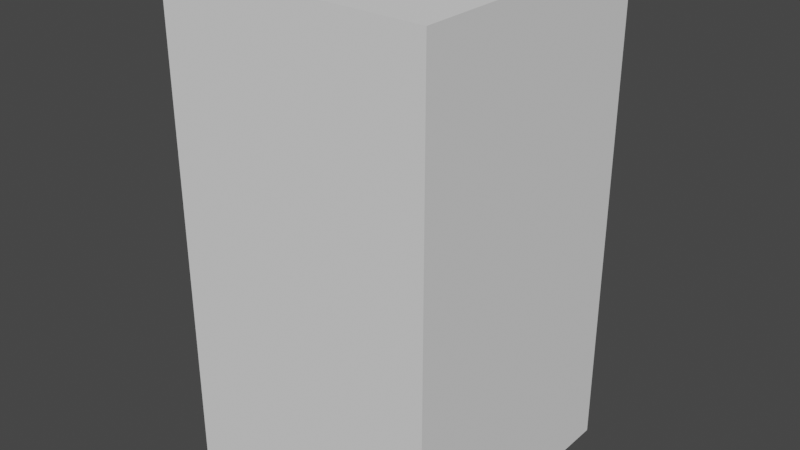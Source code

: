 # Source: Player.blend  (saved by Blender 3.5.10; exported with 4.5.12 LTS)
import bpy
from mathutils import Matrix  # noqa: F401  (used for matrix-valued properties, if any)

bpy.ops.wm.read_factory_settings(use_empty=True)
scene = bpy.context.scene
scene.name = 'Scene'

# ---- collections
col_collection = bpy.data.collections.new('Collection'); scene.collection.children.link(col_collection)

# ---- world
world_world = bpy.data.worlds.new('World'); scene.world = world_world
world_world.use_nodes = True; world_world.node_tree.nodes.clear()
_N = world_world.node_tree.nodes; _L = world_world.node_tree.links
n0 = _N.new('ShaderNodeOutputWorld'); n0.name = 'World Output'; n0.location = (300, 300)
n1 = _N.new('ShaderNodeBackground'); n1.name = 'Background'; n1.location = (10, 300)
n1.inputs[0].default_value = (0.05088, 0.05088, 0.05088, 1.0)
_L.new(n1.outputs[0], n0.inputs[0])
n0.is_active_output = True
world_world.color = (0.05088, 0.05088, 0.05088)
world_world.use_sun_shadow = False
world_world.sun_shadow_jitter_overblur = 0.0

# ---- meshes
me_cube_001 = bpy.data.meshes.new('Cube.001')
me_cube_001.from_pydata([(-1.0, -1.0, -1.0), (-1.0, -1.0, 1.0), (-1.0, 1.0, -1.0), (-1.0, 1.0, 1.0), (1.0, -1.0, -1.0), (1.0, -1.0, 1.0), (1.0, 1.0, -1.0), (1.0, 1.0, 1.0)], [], [(0, 1, 3, 2), (2, 3, 7, 6), (6, 7, 5, 4), (4, 5, 1, 0), (2, 6, 4, 0), (7, 3, 1, 5)])
_uv = me_cube_001.uv_layers.new(name='UVMap')
_uv.uv.foreach_set('vector', [0.375, 0.0, 0.625, 0.0, 0.625, 0.25, 0.375, 0.25, 0.375, 0.25, 0.625, 0.25, 0.625, 0.5, 0.375, 0.5, 0.375, 0.5, 0.625, 0.5, 0.625, 0.75, 0.375, 0.75, 0.375, 0.75, 0.625, 0.75, 0.625, 1.0, 0.375, 1.0, 0.125, 0.5, 0.375, 0.5, 0.375, 0.75, 0.125, 0.75, 0.625, 0.5, 0.875, 0.5, 0.875, 0.75, 0.625, 0.75])
me_cube_001.update()

# ---- objects
ob_empty = bpy.data.objects.new('Empty', None)
ob_cube = bpy.data.objects.new('Cube', me_cube_001)

# ---- transforms, parenting, visibility, modifiers, constraints
ob_empty.location = (-1.0, 0.0, 0.0)
ob_empty.rotation_euler = (1.571, 0.0, 1.571)
ob_empty.scale = (0.7, 0.8, 0.8)
ob_empty.empty_display_type = 'IMAGE'
ob_empty.empty_display_size = 5.0
ob_cube.location = (0.0, 2.815, 0.0)
ob_cube.scale = (1.0, 1.0, 1.8)

# ---- collection membership
col_collection.objects.link(ob_empty)
col_collection.objects.link(ob_cube)

# ---- scene / render settings (as saved in the file)
scene.frame_start = 1; scene.frame_end = 250; scene.frame_set(1)
scene.render.engine = 'BLENDER_EEVEE_NEXT'
scene.cycles.sampling_pattern = 'TABULATED_SOBOL'
scene.view_settings.view_transform = 'Filmic'
bpy.context.view_layer.update()

# ---- added for rendering (the .blend has no active camera and no usable light): camera, sun
cam_auto = bpy.data.cameras.new('AutoCamera')
cam_auto.lens = 50.0
cam_auto.sensor_width = 36.0
cam_auto.clip_end = 1000.0
ob_auto_camera = bpy.data.objects.new('AutoCamera', cam_auto)
scene.collection.objects.link(ob_auto_camera)
ob_auto_camera.location = (4.23587, -2.26835, 3.3887)
ob_auto_camera.rotation_euler = (1.09748, -7.21219e-08, 0.694738)
scene.camera = ob_auto_camera
light_auto_sun = bpy.data.lights.new('AutoSun', 'SUN')
light_auto_sun.energy = 3.0
light_auto_sun.angle = 0.0523599
ob_auto_sun = bpy.data.objects.new('AutoSun', light_auto_sun)
scene.collection.objects.link(ob_auto_sun)
ob_auto_sun.rotation_euler = (0.872665, 0.174533, 0.523599)
bpy.context.view_layer.update()
